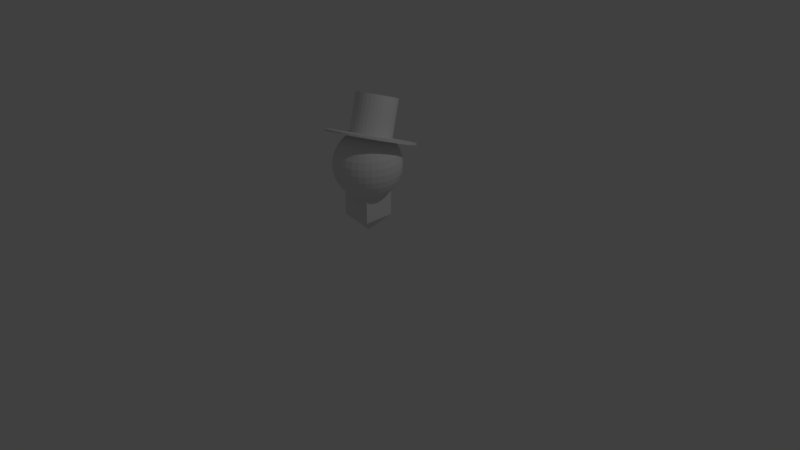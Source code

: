 # Source: player.blend  (saved by Blender 2.79.0; exported with 4.5.12 LTS)
import bpy
from mathutils import Matrix  # noqa: F401  (used for matrix-valued properties, if any)

bpy.ops.wm.read_factory_settings(use_empty=True)
scene = bpy.context.scene
scene.name = 'Scene'

# ---- collections
col_collection_1 = bpy.data.collections.new('Collection 1'); scene.collection.children.link(col_collection_1)

# ---- world
world_world = bpy.data.worlds.new('World'); scene.world = world_world
world_world.color = (0.05088, 0.05088, 0.05088)
world_world.use_sun_shadow = False
world_world.sun_shadow_jitter_overblur = 0.0
world_world.cycles.sampling_method = 'MANUAL'

# ---- cameras
cam_camera = bpy.data.cameras.new('Camera')
cam_camera.clip_end = 100.0
cam_camera.lens = 35.0
cam_camera.sensor_width = 32.0
cam_camera.sensor_height = 18.0
cam_camera.ortho_scale = 7.314
cam_camera.dof.focus_distance = 0.0
cam_camera.dof.aperture_fstop = 128.0

# ---- lights
light_lamp = bpy.data.lights.new('Lamp', 'POINT')
light_lamp.transmission_factor = 0.0
light_lamp.cutoff_distance = 30.0
light_lamp.energy = 100.0
light_lamp.shadow_buffer_clip_start = 1.001
light_lamp.shadow_soft_size = 0.1
light_lamp.shadow_maximum_resolution = 0.006
light_lamp.use_absolute_resolution = True

# ---- meshes
me_cylinder = bpy.data.meshes.new('Cylinder')
me_cylinder.from_pydata([(-1.863e-09, 1.0, 0.8343), (0.1951, 0.9808, 0.8343), (0.3827, 0.9239, 0.8343), (0.5556, 0.8315, 0.8343), (0.7071, 0.7071, 0.8343), (0.8315, 0.5556, 0.8343), (0.9239, 0.3827, 0.8343), (0.9808, 0.1951, 0.8343), (1.0, 1.351e-07, 0.8343), (0.9808, -0.1951, 0.8343), (0.9239, -0.3827, 0.8343), (0.8315, -0.5556, 0.8343), (0.7071, -0.7071, 0.8343), (0.5556, -0.8315, 0.8343), (0.3827, -0.9239, 0.8343), (0.1951, -0.9808, 0.8343), (-3.277e-07, -1.0, 0.8343), (-0.1951, -0.9808, 0.8343), (-0.3827, -0.9239, 0.8343), (-0.5556, -0.8315, 0.8343), (-0.7071, -0.7071, 0.8343), (-0.8315, -0.5556, 0.8343), (-0.9239, -0.3827, 0.8343), (-0.9808, -0.1951, 0.8343), (-1.0, 1.025e-06, 0.8343), (-0.9808, 0.1951, 0.8343), (-0.9239, 0.3827, 0.8343), (-0.8315, 0.5556, 0.8343), (-0.7071, 0.7071, 0.8343), (-0.5556, 0.8315, 0.8343), (-0.3827, 0.9239, 0.8343), (-0.1951, 0.9808, 0.8343), (-1.863e-09, 1.0, -0.9987), (0.1951, 0.9808, -0.9987), (0.3827, 0.9239, -0.9987), (0.5556, 0.8315, -0.9987), (0.7071, 0.7071, -0.9987), (0.8315, 0.5556, -0.9987), (0.9239, 0.3827, -0.9987), (0.9808, 0.1951, -0.9987), (1.0, 1.351e-07, -0.9987), (0.9808, -0.1951, -0.9987), (0.9239, -0.3827, -0.9987), (0.8315, -0.5556, -0.9987), (0.7071, -0.7071, -0.9987), (0.5556, -0.8315, -0.9987), (0.3827, -0.9239, -0.9987), (0.1951, -0.9808, -0.9987), (-3.277e-07, -1.0, -0.9987), (-0.1951, -0.9808, -0.9987), (-0.3827, -0.9239, -0.9987), (-0.5556, -0.8315, -0.9987), (-0.7071, -0.7071, -0.9987), (-0.8315, -0.5556, -0.9987), (-0.9239, -0.3827, -0.9987), (-0.9808, -0.1951, -0.9987), (-1.0, 1.025e-06, -0.9987), (-0.9808, 0.1951, -0.9987), (-0.9239, 0.3827, -0.9987), (-0.8315, 0.5556, -0.9987), (-0.7071, 0.7071, -0.9987), (-0.5556, 0.8315, -0.9987), (-0.3827, 0.9239, -0.9987), (-0.1951, 0.9808, -0.9987), (-8.922e-08, 2.125, -1.132), (0.4146, 2.085, -1.132), (0.4146, 2.085, -1.032), (0.8133, 1.964, -1.132), (0.8133, 1.964, -1.032), (1.181, 1.767, -1.132), (1.181, 1.767, -1.032), (1.503, 1.503, -1.132), (1.503, 1.503, -1.032), (1.767, 1.181, -1.132), (1.767, 1.181, -1.032), (1.964, 0.8133, -1.132), (1.964, 0.8133, -1.032), (2.085, 0.4146, -1.132), (2.085, 0.4146, -1.032), (2.125, -1.543e-07, -1.132), (2.125, -1.543e-07, -1.032), (2.085, -0.4146, -1.132), (2.085, -0.4146, -1.032), (1.964, -0.8133, -1.132), (1.964, -0.8133, -1.032), (1.767, -1.181, -1.132), (1.767, -1.181, -1.032), (1.503, -1.503, -1.132), (1.503, -1.503, -1.032), (1.181, -1.767, -1.132), (1.181, -1.767, -1.032), (0.8133, -1.964, -1.132), (0.8133, -1.964, -1.032), (0.4146, -2.085, -1.132), (0.4146, -2.085, -1.032), (-7.352e-07, -2.125, -1.132), (-7.276e-07, -2.125, -1.032), (-0.4146, -2.085, -1.132), (-0.4146, -2.085, -1.032), (-0.8133, -1.964, -1.132), (-0.8133, -1.964, -1.032), (-1.181, -1.767, -1.132), (-1.181, -1.767, -1.032), (-1.503, -1.503, -1.132), (-1.503, -1.503, -1.032), (-1.767, -1.181, -1.132), (-1.767, -1.181, -1.032), (-1.964, -0.8133, -1.132), (-1.964, -0.8133, -1.032), (-2.085, -0.4146, -1.132), (-2.085, -0.4146, -1.032), (-2.125, 1.784e-06, -1.132), (-2.125, 1.784e-06, -1.032), (-2.085, 0.4146, -1.132), (-2.085, 0.4146, -1.032), (-1.964, 0.8133, -1.132), (-1.964, 0.8133, -1.032), (-1.767, 1.181, -1.132), (-1.767, 1.181, -1.032), (-1.503, 1.503, -1.132), (-1.503, 1.503, -1.032), (-1.181, 1.767, -1.132), (-1.181, 1.767, -1.032), (-0.8133, 1.964, -1.132), (-0.8133, 1.964, -1.032), (-0.4146, 2.085, -1.132), (-0.4146, 2.085, -1.032), (-8.16e-08, 2.125, -1.032), (-0.4273, 1.194, -5.449), (-1.06, 0.1788, -4.849), (0.4249, 0.2474, -5.038), (-1.06, 1.588, -4.338), (0.4249, 1.656, -4.527), (-0.8127, -0.4456, -3.129), (0.6726, -0.377, -3.318), (-0.8127, 0.9633, -2.618), (0.6726, 1.032, -2.807), (0.2383, -0.1855, -0.7192), (0.2259, 0.1326, -0.7013), (0.2057, 0.4478, -0.7454), (0.1786, 0.7479, -0.8497), (0.1455, 1.021, -1.01), (0.1078, 1.258, -1.221), (0.06682, 1.448, -1.474), (0.02425, 1.585, -1.759), (-0.01833, 1.662, -2.065), (-0.1572, 1.362, -3.265), (0.2996, -0.1884, -0.7291), (0.3462, 0.1269, -0.7207), (0.3804, 0.4395, -0.7736), (0.4009, 0.7374, -0.8856), (0.407, 1.009, -1.052), (0.3983, 1.244, -1.268), (0.3752, 1.433, -1.523), (0.3387, 1.57, -1.809), (0.2901, 1.648, -2.115), (0.2313, 1.665, -2.427), (0.1645, 1.62, -2.736), (0.0923, 1.515, -3.028), (0.0175, 1.354, -3.293), (-0.05703, 1.143, -3.52), (-0.1284, 0.8904, -3.701), (0.3586, -0.2027, -0.7428), (0.4619, 0.09896, -0.7476), (0.5484, 0.3989, -0.8125), (0.6147, 0.6857, -0.9351), (0.6584, 0.9483, -1.111), (0.6777, 1.177, -1.333), (0.6718, 1.362, -1.592), (0.6411, 1.497, -1.879), (0.5867, 1.576, -2.183), (0.5106, 1.597, -2.492), (0.4159, 1.559, -2.794), (0.3061, 1.463, -3.078), (0.1855, 1.314, -3.332), (0.05869, 1.115, -3.547), (-0.06945, 0.8761, -3.715), (0.413, -0.2277, -0.7597), (0.5686, 0.04981, -0.7807), (0.7032, 0.3276, -0.8607), (0.8118, 0.5949, -0.9965), (0.8901, 0.8415, -1.183), (0.9351, 1.058, -1.413), (0.9451, 1.236, -1.677), (0.9198, 1.368, -1.966), (0.86, 1.45, -2.268), (0.7681, 1.479, -2.572), (0.6476, 1.453, -2.866), (0.5032, 1.373, -3.139), (0.3403, 1.242, -3.38), (0.1653, 1.066, -3.58), (-0.01508, 0.8511, -3.732), (0.4606, -0.2626, -0.7792), (0.662, -0.01864, -0.8191), (0.8389, 0.2282, -0.9163), (0.9845, 0.4684, -1.067), (1.093, 0.6928, -1.266), (1.161, 0.8926, -1.505), (1.185, 1.06, -1.775), (1.164, 1.189, -2.066), (1.1, 1.275, -2.367), (0.9938, 1.314, -2.665), (0.8507, 1.304, -2.95), (0.6759, 1.246, -3.21), (0.476, 1.143, -3.436), (0.2588, 0.9976, -3.619), (0.03257, 0.8162, -3.751), (0.4998, -0.306, -0.8006), (0.7388, -0.1038, -0.861), (0.9503, 0.1046, -0.9772), (1.126, 0.3111, -1.145), (1.26, 0.5078, -1.357), (1.346, 0.6871, -1.606), (1.381, 0.8421, -1.883), (1.364, 0.967, -2.176), (1.296, 1.057, -2.474), (1.179, 1.108, -2.766), (1.017, 1.119, -3.041), (0.8176, 1.089, -3.288), (0.5874, 1.019, -3.497), (0.3355, 0.9125, -3.661), (0.07168, 0.7728, -3.773), (0.5288, -0.3563, -0.823), (0.7958, -0.2023, -0.905), (1.033, -0.03841, -1.041), (1.232, 0.1291, -1.226), (1.384, 0.2937, -1.453), (1.484, 0.4493, -1.713), (1.527, 0.5896, -1.996), (1.513, 0.7095, -2.291), (1.442, 0.8042, -2.587), (1.317, 0.8702, -2.872), (1.141, 0.9048, -3.136), (0.923, 0.9069, -3.369), (0.6701, 0.8762, -3.561), (0.3925, 0.8139, -3.705), (0.1007, 0.7226, -3.795), (0.5467, -0.4114, -0.8456), (0.8309, -0.3104, -0.9493), (1.084, -0.1954, -1.105), (1.296, -0.07075, -1.308), (1.46, 0.05877, -1.549), (1.568, 0.1882, -1.82), (1.617, 0.3125, -2.109), (1.605, 0.4269, -2.406), (1.532, 0.5271, -2.7), (1.401, 0.6091, -2.979), (1.217, 0.6699, -3.233), (0.9878, 0.707, -3.451), (0.7211, 0.7192, -3.625), (0.4276, 0.7058, -3.749), (0.1186, 0.6674, -3.818), (0.5527, -0.4693, -0.8675), (0.8427, -0.424, -0.9922), (1.101, -0.3603, -1.168), (1.318, -0.2807, -1.387), (1.486, -0.1881, -1.642), (1.597, -0.08609, -1.923), (1.648, 0.02131, -2.219), (1.636, 0.13, -2.519), (1.563, 0.2359, -2.81), (1.43, 0.3348, -3.083), (1.243, 0.423, -3.326), (1.01, 0.4971, -3.53), (0.7383, 0.5542, -3.687), (0.4395, 0.5922, -3.792), (0.1247, 0.6095, -3.84), (0.5467, -0.5278, -0.8879), (0.8309, -0.5387, -1.032), (1.084, -0.5269, -1.226), (1.296, -0.4926, -1.461), (1.46, -0.4373, -1.729), (1.568, -0.363, -2.02), (1.617, -0.2726, -2.321), (1.605, -0.1697, -2.623), (1.532, -0.05806, -2.913), (1.401, 0.05793, -3.179), (1.217, 0.1738, -3.413), (0.9878, 0.2852, -3.604), (0.7211, 0.3877, -3.745), (0.4276, 0.4775, -3.832), (0.1186, 0.551, -3.86), (0.5288, -0.5846, -0.9059), (0.7958, -0.6501, -1.068), (1.033, -0.6886, -1.277), (1.232, -0.6984, -1.526), (1.384, -0.6793, -1.806), (1.484, -0.6319, -2.105), (1.527, -0.5581, -2.412), (1.513, -0.4607, -2.715), (1.442, -0.3435, -3.003), (1.317, -0.211, -3.265), (1.141, -0.06818, -3.49), (0.923, 0.07937, -3.669), (0.6701, 0.226, -3.797), (0.3925, 0.3661, -3.867), (0.1007, 0.4943, -3.878), (0.4998, -0.6375, -0.9209), (0.7388, -0.7539, -1.097), (0.9503, -0.8392, -1.32), (1.126, -0.8902, -1.581), (1.26, -0.9048, -1.87), (1.346, -0.8825, -2.176), (1.381, -0.8241, -2.488), (1.364, -0.732, -2.792), (1.296, -0.6095, -3.079), (1.179, -0.4616, -3.336), (1.017, -0.2937, -3.554), (0.8176, -0.1124, -3.724), (0.5874, 0.07533, -3.839), (0.3355, 0.2623, -3.897), (0.07168, 0.4413, -3.893), (0.4606, -0.6845, -0.9324), (0.662, -0.8461, -1.119), (0.8389, -0.9731, -1.352), (0.9845, -1.061, -1.622), (1.093, -1.105, -1.919), (1.161, -1.105, -2.23), (1.185, -1.06, -2.545), (1.164, -0.9729, -2.851), (1.1, -0.8459, -3.136), (0.9938, -0.6842, -3.39), (0.8507, -0.494, -3.602), (0.6759, -0.2828, -3.765), (0.476, -0.05854, -3.872), (0.2588, 0.1701, -3.919), (0.03257, 0.3943, -3.904), (0.413, -0.7238, -0.9398), (0.5686, -0.9232, -1.134), (0.7032, -1.085, -1.373), (0.8118, -1.203, -1.649), (0.8901, -1.273, -1.95), (0.9351, -1.291, -2.265), (0.9451, -1.258, -2.582), (0.9198, -1.174, -2.889), (0.86, -1.043, -3.174), (0.7681, -0.8703, -3.425), (0.6476, -0.6615, -3.634), (0.5032, -0.4252, -3.792), (0.3403, -0.1705, -3.893), (0.1653, 0.09301, -3.934), (-0.01508, 0.355, -3.912), (-0.194, 0.6056, -3.829), (0.3586, -0.7539, -0.9429), (0.4619, -0.9822, -1.14), (0.5484, -1.171, -1.382), (0.6147, -1.312, -1.66), (0.6584, -1.401, -1.963), (0.6777, -1.434, -2.28), (0.6718, -1.409, -2.598), (0.6411, -1.329, -2.905), (0.5867, -1.195, -3.189), (0.5106, -1.013, -3.44), (0.4159, -0.7897, -3.647), (0.3061, -0.5342, -3.803), (0.1855, -0.2561, -3.902), (0.05869, 0.03401, -3.94), (-0.06945, 0.325, -3.915), (0.2996, -0.7736, -0.9415), (0.3462, -1.021, -1.137), (0.3804, -1.227, -1.378), (0.4009, -1.383, -1.655), (0.407, -1.485, -1.958), (0.3983, -1.527, -2.274), (0.3752, -1.508, -2.591), (0.3387, -1.43, -2.898), (0.2901, -1.294, -3.182), (0.2313, -1.106, -3.433), (0.1645, -0.8737, -3.641), (0.0923, -0.6056, -3.798), (0.0175, -0.3122, -3.898), (-0.05703, -0.004629, -3.937), (-0.1284, 0.3053, -3.914), (0.2383, -0.7821, -0.9358), (0.2259, -1.038, -1.126), (0.2057, -1.251, -1.362), (0.1786, -1.414, -1.635), (0.1455, -1.521, -1.933), (0.1078, -1.567, -2.246), (0.06682, -1.551, -2.562), (0.02425, -1.473, -2.869), (-0.01833, -1.337, -3.153), (-0.05927, -1.147, -3.406), (-0.097, -0.9102, -3.617), (-0.1301, -0.6367, -3.777), (-0.1572, -0.3366, -3.882), (-0.1774, -0.02143, -3.926), (-0.1898, 0.2967, -3.908), (0.1769, -0.7792, -0.9259), (0.1055, -1.032, -1.107), (0.03099, -1.243, -1.334), (-0.0438, -1.404, -1.599), (-0.116, -1.509, -1.891), (-0.1828, -1.554, -2.2), (-0.2416, -1.537, -2.513), (-0.2902, -1.459, -2.818), (-0.3268, -1.322, -3.104), (-0.3498, -1.133, -3.359), (-0.3585, -0.8978, -3.575), (-0.3524, -0.6262, -3.742), (-0.3319, -0.3283, -3.854), (-0.2977, -0.01575, -3.906), (-0.2511, 0.2996, -3.898), (0.1179, -0.765, -0.9122), (-0.01019, -1.004, -1.08), (-0.137, -1.202, -1.295), (-0.2576, -1.352, -1.549), (-0.3674, -1.448, -1.833), (-0.4621, -1.486, -2.135), (-0.5382, -1.465, -2.444), (-0.5926, -1.386, -2.748), (-0.6233, -1.251, -3.035), (-0.6292, -1.065, -3.295), (-0.6099, -0.8371, -3.516), (-0.5662, -0.5745, -3.692), (-0.4999, -0.2878, -3.815), (-0.4134, 0.0122, -3.88), (-0.3101, 0.3138, -3.884), (0.06358, -0.7399, -0.8953), (-0.1168, -0.9549, -1.047), (-0.2918, -1.131, -1.247), (-0.4547, -1.262, -1.488), (-0.5991, -1.341, -1.761), (-0.7196, -1.368, -2.055), (-0.8115, -1.339, -2.359), (-0.8713, -1.257, -2.661), (-0.8966, -1.125, -2.95), (-0.8866, -0.9467, -3.214), (-0.8416, -0.7303, -3.444), (-0.7633, -0.4837, -3.631), (-0.6547, -0.2164, -3.766), (-0.5201, 0.06135, -3.846), (-0.3645, 0.3389, -3.867), (0.2425, -0.4944, -0.7984), (0.01592, -0.705, -0.8758), (-0.2103, -0.8864, -1.008), (-0.4275, -1.032, -1.191), (-0.6274, -1.135, -1.417), (-0.8022, -1.193, -1.677), (-0.9453, -1.202, -1.962), (-1.051, -1.164, -2.261), (-1.116, -1.078, -2.561), (-1.136, -0.9492, -2.852), (-1.112, -0.7815, -3.122), (-1.045, -0.5816, -3.361), (-0.936, -0.3573, -3.56), (-0.7904, -0.117, -3.711), (-0.6135, 0.1298, -3.808), (-0.4122, 0.3738, -3.848), (-0.02319, -0.6616, -0.8544), (-0.287, -0.8013, -0.9665), (-0.5389, -0.908, -1.13), (-0.7691, -0.9777, -1.34), (-0.9689, -1.008, -1.586), (-1.13, -0.9969, -1.861), (-1.248, -0.9456, -2.153), (-1.316, -0.8558, -2.451), (-1.333, -0.731, -2.744), (-1.297, -0.576, -3.021), (-1.211, -0.3966, -3.27), (-1.078, -0.2, -3.482), (-0.9018, 0.006535, -3.65), (-0.6903, 0.2149, -3.766), (-0.4513, 0.4172, -3.827), (-0.05225, -0.6114, -0.832), (-0.344, -0.7028, -0.9225), (-0.6217, -0.765, -1.066), (-0.8745, -0.7957, -1.258), (-1.093, -0.7937, -1.491), (-1.268, -0.759, -1.755), (-1.394, -0.6931, -2.04), (-1.465, -0.5983, -2.336), (-1.479, -0.4785, -2.632), (-1.435, -0.3381, -2.915), (-1.335, -0.1826, -3.174), (-1.183, -0.01791, -3.401), (-0.9846, 0.1496, -3.586), (-0.7473, 0.3134, -3.722), (-0.4803, 0.4674, -3.804), (-0.07014, -0.5563, -0.8094), (-0.3791, -0.5946, -0.8782), (-0.6726, -0.608, -1.002), (-0.9393, -0.5959, -1.176), (-1.169, -0.5587, -1.395), (-1.353, -0.4979, -1.648), (-1.484, -0.4159, -1.927), (-1.557, -0.3157, -2.221), (-1.569, -0.2013, -2.518), (-1.52, -0.07701, -2.808), (-1.411, 0.05239, -3.078), (-1.248, 0.1819, -3.319), (-1.036, 0.3066, -3.522), (-0.7824, 0.4216, -3.678), (-0.4982, 0.5225, -3.781), (-0.07618, -0.4984, -0.7875), (-0.391, -0.481, -0.8352), (-0.6898, -0.4431, -0.9398), (-0.9612, -0.386, -1.097), (-1.195, -0.3119, -1.301), (-1.381, -0.2237, -1.544), (-1.514, -0.1247, -1.817), (-1.588, -0.01888, -2.108), (-1.599, 0.08985, -2.408), (-1.548, 0.1973, -2.704), (-1.437, 0.2992, -2.985), (-1.27, 0.3918, -3.24), (-1.053, 0.4715, -3.459), (-0.7942, 0.5352, -3.635), (-0.5043, 0.5805, -3.76), (-0.07014, -0.4399, -0.7671), (-0.3791, -0.3663, -0.7953), (-0.6726, -0.2766, -0.8818), (-0.9393, -0.174, -1.023), (-1.169, -0.06267, -1.214), (-1.353, 0.05323, -1.448), (-1.484, 0.1692, -1.714), (-1.557, 0.2808, -2.004), (-1.569, 0.3838, -2.306), (-1.52, 0.4742, -2.607), (-1.411, 0.5484, -2.898), (-1.248, 0.6038, -3.166), (-1.036, 0.638, -3.401), (-0.7824, 0.6499, -3.595), (-0.4982, 0.6389, -3.739), (-0.05225, -0.3831, -0.7491), (-0.344, -0.2549, -0.7599), (-0.6217, -0.1148, -0.8305), (-0.8745, 0.03179, -0.958), (-1.093, 0.1793, -1.138), (-1.268, 0.3221, -1.362), (-1.394, 0.4547, -1.624), (-1.465, 0.5719, -1.912), (-1.479, 0.6693, -2.215), (-1.435, 0.7431, -2.522), (-1.335, 0.7904, -2.821), (-1.183, 0.8096, -3.101), (-0.9846, 0.7997, -3.35), (-0.7473, 0.7613, -3.56), (-0.4803, 0.6957, -3.721), (-0.02319, -0.3302, -0.7341), (-0.287, -0.1511, -0.7305), (-0.5389, 0.03584, -0.7877), (-0.7691, 0.2236, -0.9035), (-0.9689, 0.4049, -1.074), (-1.13, 0.5727, -1.291), (-1.248, 0.7207, -1.548), (-1.316, 0.8431, -1.835), (-1.333, 0.9353, -2.139), (-1.297, 0.9937, -2.451), (-1.211, 1.016, -2.757), (-1.078, 1.001, -3.046), (-0.9018, 0.9504, -3.307), (-0.6903, 0.8651, -3.53), (-0.4513, 0.7486, -3.706), (0.01592, -0.2832, -0.7226), (-0.2103, -0.05893, -0.708), (-0.4275, 0.1697, -0.7551), (-0.6274, 0.394, -0.8621), (-0.8022, 0.6052, -1.025), (-0.9453, 0.7953, -1.237), (-1.051, 0.957, -1.491), (-1.116, 1.084, -1.776), (-1.136, 1.172, -2.082), (-1.112, 1.216, -2.397), (-1.045, 1.216, -2.708), (-0.936, 1.172, -3.005), (-0.7904, 1.084, -3.275), (-0.6135, 0.9573, -3.508), (-0.4122, 0.7956, -3.695), (0.06358, -0.2439, -0.7152), (-0.1168, 0.01815, -0.6935), (-0.2918, 0.2816, -0.7341), (-0.4547, 0.5364, -0.8353), (-0.5991, 0.7727, -0.9933), (-0.7196, 0.9814, -1.202), (-0.8115, 1.155, -1.454), (-0.8713, 1.286, -1.738), (-0.8966, 1.369, -2.045), (-0.8866, 1.402, -2.362), (-0.8416, 1.384, -2.677), (-0.7633, 1.314, -2.978), (-0.6547, 1.196, -3.254), (-0.5201, 1.034, -3.493), (-0.3645, 0.8349, -3.687), (0.1179, -0.2138, -0.7122), (-0.01019, 0.07715, -0.6875), (-0.137, 0.3673, -0.7253), (-0.2576, 0.6454, -0.8241), (-0.3674, 0.9009, -0.9802), (-0.4621, 1.124, -1.187), (-0.5382, 1.306, -1.438), (-0.5926, 1.44, -1.722), (-0.6233, 1.52, -2.029), (-0.6292, 1.545, -2.347), (-0.6099, 1.512, -2.664), (-0.5662, 1.423, -2.967), (-0.4999, 1.282, -3.245), (-0.4134, 1.093, -3.487), (-0.3101, 0.865, -3.684), (0.1769, -0.1941, -0.7135), (0.1055, 0.1158, -0.6901), (0.03099, 0.4234, -0.7291), (-0.0438, 0.7168, -0.829), (-0.116, 0.9848, -0.9859), (-0.1828, 1.217, -1.194), (-0.2416, 1.405, -1.445), (-0.2902, 1.541, -1.729), (-0.3268, 1.619, -2.036), (-0.3498, 1.638, -2.354), (-0.3585, 1.596, -2.669), (-0.3524, 1.495, -2.972), (-0.3319, 1.338, -3.249), (-0.2977, 1.132, -3.49), (-0.2511, 0.8847, -3.686), (-0.05927, 1.679, -2.381), (-0.097, 1.632, -2.694), (-0.1301, 1.526, -2.993), (-0.1774, 1.149, -3.501), (-0.1898, 0.8933, -3.691)], [], [(32, 0, 1, 33), (33, 1, 2, 34), (34, 2, 3, 35), (35, 3, 4, 36), (36, 4, 5, 37), (37, 5, 6, 38), (38, 6, 7, 39), (39, 7, 8, 40), (40, 8, 9, 41), (41, 9, 10, 42), (42, 10, 11, 43), (43, 11, 12, 44), (44, 12, 13, 45), (45, 13, 14, 46), (46, 14, 15, 47), (47, 15, 16, 48), (48, 16, 17, 49), (49, 17, 18, 50), (50, 18, 19, 51), (51, 19, 20, 52), (52, 20, 21, 53), (53, 21, 22, 54), (54, 22, 23, 55), (55, 23, 24, 56), (56, 24, 25, 57), (57, 25, 26, 58), (58, 26, 27, 59), (59, 27, 28, 60), (60, 28, 29, 61), (61, 29, 30, 62), (1, 0, 31, 30, 29, 28, 27, 26, 25, 24, 23, 22, 21, 20, 19, 18, 17, 16, 15, 14, 13, 12, 11, 10, 9, 8, 7, 6, 5, 4, 3, 2), (62, 30, 31, 63), (63, 31, 0, 32), (63, 32, 127, 126), (50, 51, 102, 100), (37, 38, 76, 74), (51, 52, 104, 102), (38, 39, 78, 76), (52, 53, 106, 104), (39, 40, 80, 78), (53, 54, 108, 106), (40, 41, 82, 80), (54, 55, 110, 108), (41, 42, 84, 82), (55, 56, 112, 110), (42, 43, 86, 84), (56, 57, 114, 112), (43, 44, 88, 86), (57, 58, 116, 114), (44, 45, 90, 88), (58, 59, 118, 116), (45, 46, 92, 90), (32, 33, 66, 127), (59, 60, 120, 118), (46, 47, 94, 92), (33, 34, 68, 66), (60, 61, 122, 120), (47, 48, 96, 94), (34, 35, 70, 68), (61, 62, 124, 122), (48, 49, 98, 96), (35, 36, 72, 70), (62, 63, 126, 124), (49, 50, 100, 98), (36, 37, 74, 72), (64, 65, 67, 69, 71, 73, 75, 77, 79, 81, 83, 85, 87, 89, 91, 93, 95, 97, 99, 101, 103, 105, 107, 109, 111, 113, 115, 117, 119, 121, 123, 125), (125, 126, 127, 64), (123, 124, 126, 125), (121, 122, 124, 123), (119, 120, 122, 121), (117, 118, 120, 119), (115, 116, 118, 117), (113, 114, 116, 115), (111, 112, 114, 113), (109, 110, 112, 111), (107, 108, 110, 109), (105, 106, 108, 107), (103, 104, 106, 105), (101, 102, 104, 103), (99, 100, 102, 101), (97, 98, 100, 99), (95, 96, 98, 97), (93, 94, 96, 95), (91, 92, 94, 93), (89, 90, 92, 91), (87, 88, 90, 89), (85, 86, 88, 87), (83, 84, 86, 85), (81, 82, 84, 83), (79, 80, 82, 81), (77, 78, 80, 79), (75, 76, 78, 77), (73, 74, 76, 75), (71, 72, 74, 73), (69, 70, 72, 71), (67, 68, 70, 69), (65, 66, 68, 67), (64, 127, 66, 65), (130, 132, 136, 134), (128, 131, 132), (128, 130, 129), (128, 132, 130), (128, 129, 131), (133, 134, 136, 135), (131, 129, 133, 135), (132, 131, 135, 136), (129, 130, 134, 133), (141, 140, 150, 151), (146, 616, 158, 159), (142, 141, 151, 152), (617, 146, 159, 160), (143, 142, 152, 153), (618, 617, 160, 161), (144, 143, 153, 154), (137, 433, 147), (342, 618, 161), (145, 144, 154, 155), (138, 137, 147, 148), (614, 145, 155, 156), (139, 138, 148, 149), (615, 614, 156, 157), (140, 139, 149, 150), (616, 615, 157, 158), (157, 156, 171, 172), (150, 149, 164, 165), (158, 157, 172, 173), (151, 150, 165, 166), (159, 158, 173, 174), (152, 151, 166, 167), (160, 159, 174, 175), (153, 152, 167, 168), (161, 160, 175, 176), (154, 153, 168, 169), (147, 433, 162), (342, 161, 176), (155, 154, 169, 170), (148, 147, 162, 163), (156, 155, 170, 171), (149, 148, 163, 164), (176, 175, 190, 191), (169, 168, 183, 184), (162, 433, 177), (342, 176, 191), (170, 169, 184, 185), (163, 162, 177, 178), (171, 170, 185, 186), (164, 163, 178, 179), (172, 171, 186, 187), (165, 164, 179, 180), (173, 172, 187, 188), (166, 165, 180, 181), (174, 173, 188, 189), (167, 166, 181, 182), (175, 174, 189, 190), (168, 167, 182, 183), (188, 187, 202, 203), (181, 180, 195, 196), (189, 188, 203, 204), (182, 181, 196, 197), (190, 189, 204, 205), (183, 182, 197, 198), (191, 190, 205, 206), (184, 183, 198, 199), (177, 433, 192), (342, 191, 206), (185, 184, 199, 200), (178, 177, 192, 193), (186, 185, 200, 201), (179, 178, 193, 194), (187, 186, 201, 202), (180, 179, 194, 195), (192, 433, 207), (342, 206, 221), (200, 199, 214, 215), (193, 192, 207, 208), (201, 200, 215, 216), (194, 193, 208, 209), (202, 201, 216, 217), (195, 194, 209, 210), (203, 202, 217, 218), (196, 195, 210, 211), (204, 203, 218, 219), (197, 196, 211, 212), (205, 204, 219, 220), (198, 197, 212, 213), (206, 205, 220, 221), (199, 198, 213, 214), (211, 210, 225, 226), (219, 218, 233, 234), (212, 211, 226, 227), (220, 219, 234, 235), (213, 212, 227, 228), (221, 220, 235, 236), (214, 213, 228, 229), (207, 433, 222), (342, 221, 236), (215, 214, 229, 230), (208, 207, 222, 223), (216, 215, 230, 231), (209, 208, 223, 224), (217, 216, 231, 232), (210, 209, 224, 225), (218, 217, 232, 233), (230, 229, 244, 245), (223, 222, 237, 238), (231, 230, 245, 246), (224, 223, 238, 239), (232, 231, 246, 247), (225, 224, 239, 240), (233, 232, 247, 248), (226, 225, 240, 241), (234, 233, 248, 249), (227, 226, 241, 242), (235, 234, 249, 250), (228, 227, 242, 243), (236, 235, 250, 251), (229, 228, 243, 244), (222, 433, 237), (342, 236, 251), (249, 248, 263, 264), (242, 241, 256, 257), (250, 249, 264, 265), (243, 242, 257, 258), (251, 250, 265, 266), (244, 243, 258, 259), (237, 433, 252), (342, 251, 266), (245, 244, 259, 260), (238, 237, 252, 253), (246, 245, 260, 261), (239, 238, 253, 254), (247, 246, 261, 262), (240, 239, 254, 255), (248, 247, 262, 263), (241, 240, 255, 256), (253, 252, 267, 268), (261, 260, 275, 276), (254, 253, 268, 269), (262, 261, 276, 277), (255, 254, 269, 270), (263, 262, 277, 278), (256, 255, 270, 271), (264, 263, 278, 279), (257, 256, 271, 272), (265, 264, 279, 280), (258, 257, 272, 273), (266, 265, 280, 281), (259, 258, 273, 274), (252, 433, 267), (342, 266, 281), (260, 259, 274, 275), (272, 271, 286, 287), (280, 279, 294, 295), (273, 272, 287, 288), (281, 280, 295, 296), (274, 273, 288, 289), (267, 433, 282), (342, 281, 296), (275, 274, 289, 290), (268, 267, 282, 283), (276, 275, 290, 291), (269, 268, 283, 284), (277, 276, 291, 292), (270, 269, 284, 285), (278, 277, 292, 293), (271, 270, 285, 286), (279, 278, 293, 294), (291, 290, 305, 306), (284, 283, 298, 299), (292, 291, 306, 307), (285, 284, 299, 300), (293, 292, 307, 308), (286, 285, 300, 301), (294, 293, 308, 309), (287, 286, 301, 302), (295, 294, 309, 310), (288, 287, 302, 303), (296, 295, 310, 311), (289, 288, 303, 304), (282, 433, 297), (342, 296, 311), (290, 289, 304, 305), (283, 282, 297, 298), (310, 309, 324, 325), (303, 302, 317, 318), (311, 310, 325, 326), (304, 303, 318, 319), (297, 433, 312), (342, 311, 326), (305, 304, 319, 320), (298, 297, 312, 313), (306, 305, 320, 321), (299, 298, 313, 314), (307, 306, 321, 322), (300, 299, 314, 315), (308, 307, 322, 323), (301, 300, 315, 316), (309, 308, 323, 324), (302, 301, 316, 317), (322, 321, 336, 337), (315, 314, 329, 330), (323, 322, 337, 338), (316, 315, 330, 331), (324, 323, 338, 339), (317, 316, 331, 332), (325, 324, 339, 340), (318, 317, 332, 333), (326, 325, 340, 341), (319, 318, 333, 334), (312, 433, 327), (342, 326, 341), (320, 319, 334, 335), (313, 312, 327, 328), (321, 320, 335, 336), (314, 313, 328, 329), (341, 340, 356, 357), (334, 333, 349, 350), (327, 433, 343), (342, 341, 357), (335, 334, 350, 351), (328, 327, 343, 344), (336, 335, 351, 352), (329, 328, 344, 345), (337, 336, 352, 353), (330, 329, 345, 346), (338, 337, 353, 354), (331, 330, 346, 347), (339, 338, 354, 355), (332, 331, 347, 348), (340, 339, 355, 356), (333, 332, 348, 349), (346, 345, 360, 361), (354, 353, 368, 369), (347, 346, 361, 362), (355, 354, 369, 370), (348, 347, 362, 363), (356, 355, 370, 371), (349, 348, 363, 364), (357, 356, 371, 372), (350, 349, 364, 365), (343, 433, 358), (342, 357, 372), (351, 350, 365, 366), (344, 343, 358, 359), (352, 351, 366, 367), (345, 344, 359, 360), (353, 352, 367, 368), (365, 364, 379, 380), (358, 433, 373), (342, 372, 387), (366, 365, 380, 381), (359, 358, 373, 374), (367, 366, 381, 382), (360, 359, 374, 375), (368, 367, 382, 383), (361, 360, 375, 376), (369, 368, 383, 384), (362, 361, 376, 377), (370, 369, 384, 385), (363, 362, 377, 378), (371, 370, 385, 386), (364, 363, 378, 379), (372, 371, 386, 387), (384, 383, 398, 399), (377, 376, 391, 392), (385, 384, 399, 400), (378, 377, 392, 393), (386, 385, 400, 401), (379, 378, 393, 394), (387, 386, 401, 402), (380, 379, 394, 395), (373, 433, 388), (342, 387, 402), (381, 380, 395, 396), (374, 373, 388, 389), (382, 381, 396, 397), (375, 374, 389, 390), (383, 382, 397, 398), (376, 375, 390, 391), (388, 433, 403), (342, 402, 417), (396, 395, 410, 411), (389, 388, 403, 404), (397, 396, 411, 412), (390, 389, 404, 405), (398, 397, 412, 413), (391, 390, 405, 406), (399, 398, 413, 414), (392, 391, 406, 407), (400, 399, 414, 415), (393, 392, 407, 408), (401, 400, 415, 416), (394, 393, 408, 409), (402, 401, 416, 417), (395, 394, 409, 410), (407, 406, 421, 422), (415, 414, 429, 430), (408, 407, 422, 423), (416, 415, 430, 431), (409, 408, 423, 424), (417, 416, 431, 432), (410, 409, 424, 425), (403, 433, 418), (342, 417, 432), (411, 410, 425, 426), (404, 403, 418, 419), (412, 411, 426, 427), (405, 404, 419, 420), (413, 412, 427, 428), (406, 405, 420, 421), (414, 413, 428, 429), (426, 425, 441, 442), (419, 418, 434, 435), (427, 426, 442, 443), (420, 419, 435, 436), (428, 427, 443, 444), (421, 420, 436, 437), (429, 428, 444, 445), (422, 421, 437, 438), (430, 429, 445, 446), (423, 422, 438, 439), (431, 430, 446, 447), (424, 423, 439, 440), (432, 431, 447, 448), (425, 424, 440, 441), (418, 433, 434), (342, 432, 448), (446, 445, 460, 461), (439, 438, 453, 454), (447, 446, 461, 462), (440, 439, 454, 455), (448, 447, 462, 463), (441, 440, 455, 456), (434, 433, 449), (342, 448, 463), (442, 441, 456, 457), (435, 434, 449, 450), (443, 442, 457, 458), (436, 435, 450, 451), (444, 443, 458, 459), (437, 436, 451, 452), (445, 444, 459, 460), (438, 437, 452, 453), (458, 457, 472, 473), (451, 450, 465, 466), (459, 458, 473, 474), (452, 451, 466, 467), (460, 459, 474, 475), (453, 452, 467, 468), (461, 460, 475, 476), (454, 453, 468, 469), (462, 461, 476, 477), (455, 454, 469, 470), (463, 462, 477, 478), (456, 455, 470, 471), (449, 433, 464), (342, 463, 478), (457, 456, 471, 472), (450, 449, 464, 465), (477, 476, 491, 492), (470, 469, 484, 485), (478, 477, 492, 493), (471, 470, 485, 486), (464, 433, 479), (342, 478, 493), (472, 471, 486, 487), (465, 464, 479, 480), (473, 472, 487, 488), (466, 465, 480, 481), (474, 473, 488, 489), (467, 466, 481, 482), (475, 474, 489, 490), (468, 467, 482, 483), (476, 475, 490, 491), (469, 468, 483, 484), (481, 480, 495, 496), (489, 488, 503, 504), (482, 481, 496, 497), (490, 489, 504, 505), (483, 482, 497, 498), (491, 490, 505, 506), (484, 483, 498, 499), (492, 491, 506, 507), (485, 484, 499, 500), (493, 492, 507, 508), (486, 485, 500, 501), (479, 433, 494), (342, 493, 508), (487, 486, 501, 502), (480, 479, 494, 495), (488, 487, 502, 503), (500, 499, 514, 515), (508, 507, 522, 523), (501, 500, 515, 516), (494, 433, 509), (342, 508, 523), (502, 501, 516, 517), (495, 494, 509, 510), (503, 502, 517, 518), (496, 495, 510, 511), (504, 503, 518, 519), (497, 496, 511, 512), (505, 504, 519, 520), (498, 497, 512, 513), (506, 505, 520, 521), (499, 498, 513, 514), (507, 506, 521, 522), (519, 518, 533, 534), (512, 511, 526, 527), (520, 519, 534, 535), (513, 512, 527, 528), (521, 520, 535, 536), (514, 513, 528, 529), (522, 521, 536, 537), (515, 514, 529, 530), (523, 522, 537, 538), (516, 515, 530, 531), (509, 433, 524), (342, 523, 538), (517, 516, 531, 532), (510, 509, 524, 525), (518, 517, 532, 533), (511, 510, 525, 526), (538, 537, 552, 553), (531, 530, 545, 546), (524, 433, 539), (342, 538, 553), (532, 531, 546, 547), (525, 524, 539, 540), (533, 532, 547, 548), (526, 525, 540, 541), (534, 533, 548, 549), (527, 526, 541, 542), (535, 534, 549, 550), (528, 527, 542, 543), (536, 535, 550, 551), (529, 528, 543, 544), (537, 536, 551, 552), (530, 529, 544, 545), (542, 541, 556, 557), (550, 549, 564, 565), (543, 542, 557, 558), (551, 550, 565, 566), (544, 543, 558, 559), (552, 551, 566, 567), (545, 544, 559, 560), (553, 552, 567, 568), (546, 545, 560, 561), (539, 433, 554), (342, 553, 568), (547, 546, 561, 562), (540, 539, 554, 555), (548, 547, 562, 563), (541, 540, 555, 556), (549, 548, 563, 564), (561, 560, 575, 576), (554, 433, 569), (342, 568, 583), (562, 561, 576, 577), (555, 554, 569, 570), (563, 562, 577, 578), (556, 555, 570, 571), (564, 563, 578, 579), (557, 556, 571, 572), (565, 564, 579, 580), (558, 557, 572, 573), (566, 565, 580, 581), (559, 558, 573, 574), (567, 566, 581, 582), (560, 559, 574, 575), (568, 567, 582, 583), (580, 579, 594, 595), (573, 572, 587, 588), (581, 580, 595, 596), (574, 573, 588, 589), (582, 581, 596, 597), (575, 574, 589, 590), (583, 582, 597, 598), (576, 575, 590, 591), (569, 433, 584), (342, 583, 598), (577, 576, 591, 592), (570, 569, 584, 585), (578, 577, 592, 593), (571, 570, 585, 586), (579, 578, 593, 594), (572, 571, 586, 587), (342, 598, 613), (592, 591, 606, 607), (585, 584, 599, 600), (593, 592, 607, 608), (586, 585, 600, 601), (594, 593, 608, 609), (587, 586, 601, 602), (595, 594, 609, 610), (588, 587, 602, 603), (596, 595, 610, 611), (589, 588, 603, 604), (597, 596, 611, 612), (590, 589, 604, 605), (598, 597, 612, 613), (591, 590, 605, 606), (584, 433, 599), (611, 610, 616, 146), (604, 603, 141, 142), (612, 611, 146, 617), (605, 604, 142, 143), (613, 612, 617, 618), (606, 605, 143, 144), (599, 433, 137), (342, 613, 618), (607, 606, 144, 145), (600, 599, 137, 138), (608, 607, 145, 614), (601, 600, 138, 139), (609, 608, 614, 615), (602, 601, 139, 140), (610, 609, 615, 616), (603, 602, 140, 141)])
me_cylinder.use_remesh_preserve_volume = False
me_cylinder.use_remesh_preserve_attributes = False
me_cylinder.use_mirror_vertex_groups = False
me_cylinder.update()

# ---- objects
ob_cylinder = bpy.data.objects.new('Cylinder', me_cylinder)
ob_lamp = bpy.data.objects.new('Lamp', light_lamp)
ob_camera = bpy.data.objects.new('Camera', cam_camera)

# ---- transforms, parenting, visibility, modifiers, constraints
ob_cylinder.location = (-0.08496, 0.1967, 1.83)
ob_cylinder.rotation_euler = (-0.3482, -0.1346, 0.0)
ob_cylinder.scale = (0.2669, 0.2669, 0.2669)
ob_cylinder.lineart.crease_threshold = 0.0
ob_lamp.location = (4.076, 1.005, 5.904)
ob_lamp.rotation_euler = (0.6503, 0.05522, 1.866)
ob_lamp.lock_rotations_4d = False
ob_lamp.empty_display_type = 'ARROWS'
ob_lamp.color = (0.0, 0.0, 0.0, 0.0)
ob_lamp.lineart.crease_threshold = 0.0
ob_camera.location = (7.481, -6.508, 5.344)
ob_camera.rotation_euler = (1.109, 0.0, 0.8149)
ob_camera.lock_rotations_4d = False
ob_camera.empty_display_type = 'ARROWS'
ob_camera.color = (0.0, 0.0, 0.0, 0.0)
ob_camera.display_type = 'WIRE'
ob_camera.lineart.crease_threshold = 0.0

# ---- collection membership
col_collection_1.objects.link(ob_cylinder)
col_collection_1.objects.link(ob_lamp)
col_collection_1.objects.link(ob_camera)

# ---- scene / render settings (as saved in the file)
scene.camera = ob_camera
scene.frame_start = 1; scene.frame_end = 250; scene.frame_set(1)
scene.render.engine = 'BLENDER_EEVEE_NEXT'
scene.render.resolution_percentage = 50
scene.render.dither_intensity = 0.0
scene.cycles.use_denoising = False
scene.cycles.samples = 128
scene.cycles.sampling_pattern = 'TABULATED_SOBOL'
scene.cycles.use_adaptive_sampling = False
scene.cycles.use_light_tree = False
scene.cycles.blur_glossy = 0.0
scene.cycles.sample_clamp_indirect = 0.0
scene.view_settings.view_transform = 'Standard'
bpy.context.view_layer.update()
